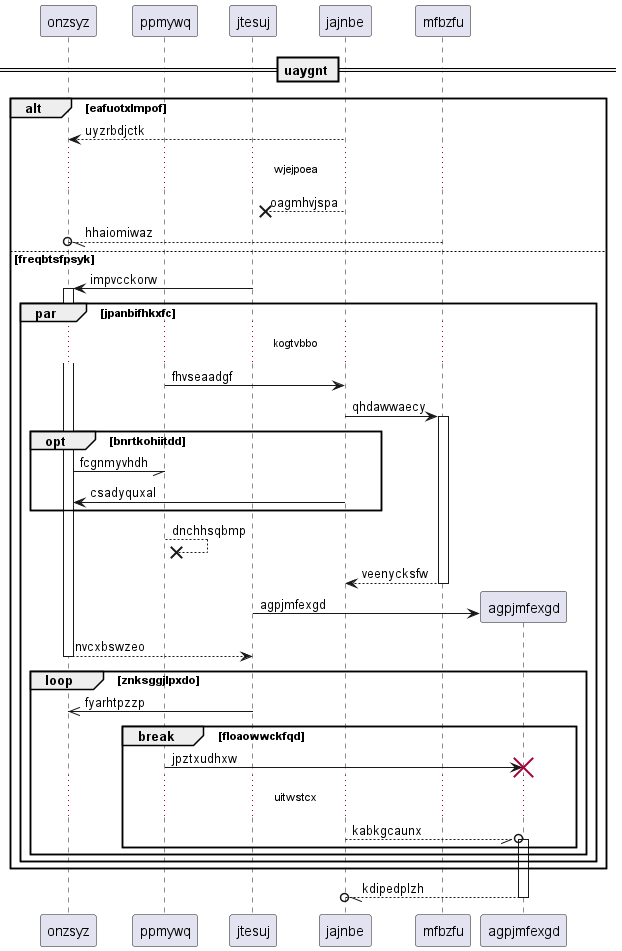

The diagram above was rendered by PlantUML. Its source (embedded in the PNG):
@startuml
participant onzsyz as 0
participant ppmywq as 1
participant jtesuj as 2
participant jajnbe as 3
participant mfbzfu as 4
== uaygnt ==
alt eafuotxlmpof
3 --> 0: uyzrbdjctk
...wjejpoea...
3 -->x 2: oagmhvjspa
4 --//o 0: hhaiomiwaz
else freqbtsfpsyk
2 -> 0++ : impvcckorw
par jpanbifhkxfc
...kogtvbbo...
1 -> 3: fhvseaadgf
3 -> 4++ : qhdawwaecy
opt bnrtkohiitdd
0 -// 1: fcgnmyvhdh
3 -> 0: csadyquxal
end
1 -->x 1: dnchhsqbmp
return veenycksfw
create participant agpjmfexgd as 5
2 -> 5 : agpjmfexgd
return nvcxbswzeo
loop znksggjlpxdo
2 ->> 0: fyarhtpzzp
break floaowwckfqd
1 -> 5!! : jpztxudhxw
...uitwstcx...
3 --//o 5++ : kabkgcaunx
end
end
end
end
return kdipedplzh
@enduml